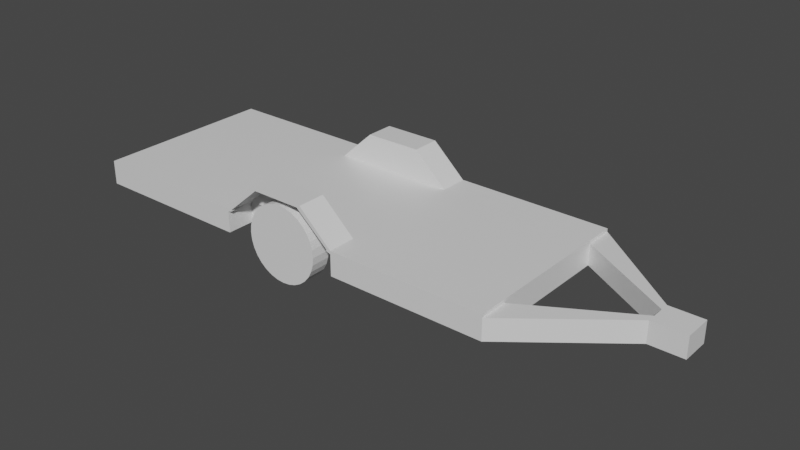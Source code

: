 # Source: trailer.blend  (saved by Blender 2.93.20; exported with 4.5.12 LTS)
import bpy
from mathutils import Matrix  # noqa: F401  (used for matrix-valued properties, if any)

bpy.ops.wm.read_factory_settings(use_empty=True)
scene = bpy.context.scene
scene.name = 'Scene'

# ---- collections
col_collection = bpy.data.collections.new('Collection'); scene.collection.children.link(col_collection)

# ---- materials (node trees are filled in below, after node groups)
mat_material = bpy.data.materials.new('Material')
mat_material.alpha_threshold = 0.0
mat_material.use_transparent_shadow = False
mat_material.line_color = (0.0, 0.0, 0.0, 1.0)

# ---- material node trees
mat_material.use_nodes = True; mat_material.node_tree.nodes.clear()
_N = mat_material.node_tree.nodes; _L = mat_material.node_tree.links
n0 = _N.new('ShaderNodeOutputMaterial'); n0.name = 'Material Output'; n0.location = (300, 300)
n1 = _N.new('ShaderNodeBsdfPrincipled'); n1.name = 'Principled BSDF'; n1.location = (10, 300)
n1.distribution = 'GGX'
n1.subsurface_method = 'BURLEY'
n1.inputs[2].default_value = 0.4
n1.inputs[3].default_value = 1.45
n1.inputs[27].default_value = (0.0, 0.0, 0.0, 1.0)
n1.inputs[28].default_value = 1.0
_L.new(n1.outputs[0], n0.inputs[0])
n0.is_active_output = True

# ---- world
world_world = bpy.data.worlds.new('World'); scene.world = world_world
world_world.use_nodes = True; world_world.node_tree.nodes.clear()
_N = world_world.node_tree.nodes; _L = world_world.node_tree.links
n0 = _N.new('ShaderNodeOutputWorld'); n0.name = 'World Output'; n0.location = (300, 300)
n1 = _N.new('ShaderNodeBackground'); n1.name = 'Background'; n1.location = (10, 300)
n1.inputs[0].default_value = (0.05088, 0.05088, 0.05088, 1.0)
_L.new(n1.outputs[0], n0.inputs[0])
n0.is_active_output = True
world_world.color = (0.05088, 0.05088, 0.05088)
world_world.use_sun_shadow = False
world_world.sun_shadow_jitter_overblur = 0.0

# ---- meshes
me_cylinder_002 = bpy.data.meshes.new('Cylinder.002')
me_cylinder_002.from_pydata([(0.0, 9.159, 3.989), (0.0, 7.123, 3.989), (0.7783, 9.159, 3.913), (0.7783, 7.123, 3.913), (1.527, 9.159, 3.686), (1.527, 7.123, 3.686), (2.216, 9.159, 3.317), (2.216, 7.123, 3.317), (2.821, 9.159, 2.821), (2.821, 7.123, 2.821), (3.317, 9.159, 2.216), (3.317, 7.123, 2.216), (3.686, 9.159, 1.527), (3.686, 7.123, 1.527), (3.913, 9.159, 0.7783), (3.913, 7.123, 0.7783), (3.989, 9.159, -1.299e-07), (3.989, 7.123, -2.189e-07), (3.913, 9.159, -0.7783), (3.913, 7.123, -0.7783), (3.686, 9.159, -1.527), (3.686, 7.123, -1.527), (3.317, 9.159, -2.216), (3.317, 7.123, -2.216), (2.821, 9.159, -2.821), (2.821, 7.123, -2.821), (2.216, 9.159, -3.317), (2.216, 7.123, -3.317), (1.527, 9.159, -3.686), (1.527, 7.123, -3.686), (0.7783, 9.159, -3.913), (0.7783, 7.123, -3.913), (-3.488e-07, 9.159, -3.989), (-3.488e-07, 7.123, -3.989), (-0.7783, 9.159, -3.913), (-0.7783, 7.123, -3.913), (-1.527, 9.159, -3.686), (-1.527, 7.123, -3.686), (-2.216, 9.159, -3.317), (-2.216, 7.123, -3.317), (-2.821, 9.159, -2.821), (-2.821, 7.123, -2.821), (-3.317, 9.159, -2.216), (-3.317, 7.123, -2.216), (-3.686, 9.159, -1.527), (-3.686, 7.123, -1.527), (-3.913, 9.159, -0.7783), (-3.913, 7.123, -0.7783), (-3.989, 9.159, 9.206e-08), (-3.989, 7.123, 3.092e-09), (-3.913, 9.159, 0.7783), (-3.913, 7.123, 0.7783), (-3.686, 9.159, 1.527), (-3.686, 7.123, 1.527), (-3.317, 9.159, 2.216), (-3.317, 7.123, 2.216), (-2.821, 9.159, 2.821), (-2.821, 7.123, 2.821), (-2.216, 9.159, 3.317), (-2.216, 7.123, 3.317), (-1.527, 9.159, 3.686), (-1.527, 7.123, 3.686), (-0.7783, 9.159, 3.913), (-0.7783, 7.123, 3.913), (22.88, -6.614, 1.79), (22.88, 6.614, 1.463), (22.88, 6.614, 1.79), (22.88, -6.614, 1.463), (-23.74, -6.614, 1.79), (-23.74, -6.614, 1.463), (-23.74, 6.614, 1.79), (-23.74, 6.614, 1.463), (22.88, -9.604, 1.463), (-23.74, -9.604, 1.463), (22.88, -9.604, 1.79), (-23.74, 9.604, 1.463), (-23.74, 9.604, 1.79), (22.88, 9.604, 1.79), (22.88, 9.604, 1.463), (-23.74, -9.604, 1.79), (6.536, -6.614, 1.463), (2.979, -6.614, 1.463), (-2.979, -6.614, 1.463), (-6.536, -6.614, 1.463), (6.536, 6.614, 1.79), (2.979, 6.614, 1.79), (-2.979, 6.614, 1.79), (-6.536, 6.614, 1.79), (-6.536, 6.614, 1.463), (-2.979, 6.614, 1.463), (2.979, 6.614, 1.463), (6.536, 6.614, 1.463), (-6.536, -6.614, 1.79), (-2.979, -6.614, 1.79), (2.979, -6.614, 1.79), (6.536, -6.614, 1.79), (6.068, -9.604, 1.62), (-6.068, -9.604, 1.62), (6.068, 9.604, 1.784), (-6.068, 9.604, 1.784), (-6.068, 9.604, 1.62), (6.068, 9.604, 1.62), (-6.068, -9.604, 1.784), (6.068, -9.604, 1.784), (2.979, 6.614, 5.044), (-2.979, 6.614, 5.044), (-2.979, -6.614, 5.044), (2.979, -6.614, 5.044), (2.627, 9.604, 4.78), (-2.627, 9.604, 4.78), (-2.979, -9.604, 5.044), (2.627, -9.604, 4.78), (6.536, -9.604, 1.463), (-6.536, -9.604, 1.463), (-6.536, 9.604, 1.463), (6.536, 9.604, 1.463), (-6.536, -9.604, 1.79), (6.536, -9.604, 1.79), (6.536, 9.604, 1.79), (-6.536, 9.604, 1.79), (2.979, 9.604, 5.044), (-2.979, 9.604, 5.044), (-2.627, -9.604, 4.78), (2.979, -9.604, 5.044), (6.068, 6.921, 1.784), (4.306, 6.921, 1.79), (-4.306, 6.921, 1.79), (-6.068, 6.921, 1.784), (-6.068, -6.921, 1.784), (-4.306, -6.921, 1.79), (4.306, -6.921, 1.79), (6.068, -6.921, 1.784), (-2.627, -6.921, 4.78), (-4.306, -6.921, 1.62), (4.306, -6.921, 1.62), (4.306, 6.921, 1.62), (-4.306, 6.921, 1.62), (2.627, 6.921, 4.78), (-2.627, 6.921, 4.78), (2.627, -6.921, 4.78), (6.068, -6.921, 1.62), (-6.068, -6.921, 1.62), (-6.068, 6.921, 1.62), (6.068, 6.921, 1.62), (-23.74, -6.614, -0.7384), (-23.74, 6.614, -0.7384), (22.88, -6.614, -0.7382), (22.88, -9.604, -0.7384), (-6.536, -9.604, -0.7384), (-23.74, -9.604, -0.7384), (6.536, 9.604, -0.7384), (22.88, 9.604, -0.7384), (-23.74, 9.604, -0.7384), (22.88, 6.614, -0.7382), (6.536, -6.614, -0.7384), (2.979, -6.614, -0.7384), (-2.979, -6.614, -0.7384), (-6.536, -6.614, -0.7384), (-6.536, 6.614, -0.7384), (-2.979, 6.614, -0.7384), (2.979, 6.614, -0.7384), (6.536, 6.614, -0.7384), (6.536, -9.604, -0.7384), (-6.536, 9.604, -0.7384), (33.13, -0.6228, 1.463), (33.13, -1.489, 1.463), (33.13, 1.489, 1.463), (33.13, 0.6228, 1.463), (33.59, -0.9759, -0.7384), (33.59, 0.9759, -0.7384), (33.59, -0.4168, -0.7381), (33.59, 0.4168, -0.7381), (36.63, -0.6228, 1.463), (36.63, -1.489, 1.463), (36.63, 1.489, 1.463), (36.63, 0.6228, 1.463), (36.17, -0.9759, -0.7384), (36.17, 0.9759, -0.7384), (36.17, -0.4168, -0.7381), (36.17, 0.4168, -0.7381), (33.13, -0.6228, -0.7382), (33.13, -1.489, -0.7384), (33.13, 1.489, -0.7384), (33.13, 0.6228, -0.7382), (36.63, -0.6228, -0.7381), (36.63, -1.489, -0.7384), (36.63, 1.489, -0.7384), (36.63, 0.6228, -0.7381), (33.59, 0.4168, -0.9014), (36.17, 0.4168, -0.9014), (36.17, -0.4168, -0.9014), (33.59, -0.4168, -0.9014), (33.59, -0.9759, -0.9016), (33.59, 0.9759, -0.9016), (36.17, -0.9759, -0.9016), (36.17, 0.9759, -0.9016), (0.0, -7.172, 3.989), (0.0, -9.207, 3.989), (0.7783, -7.172, 3.913), (0.7783, -9.207, 3.913), (1.527, -7.172, 3.686), (1.527, -9.207, 3.686), (2.216, -7.172, 3.317), (2.216, -9.207, 3.317), (2.821, -7.172, 2.821), (2.821, -9.207, 2.821), (3.317, -7.172, 2.216), (3.317, -9.207, 2.216), (3.686, -7.172, 1.527), (3.686, -9.207, 1.527), (3.913, -7.172, 0.7783), (3.913, -9.207, 0.7783), (3.989, -7.172, -1.299e-07), (3.989, -9.207, -2.189e-07), (3.913, -7.172, -0.7783), (3.913, -9.207, -0.7783), (3.686, -7.172, -1.527), (3.686, -9.207, -1.527), (3.317, -7.172, -2.216), (3.317, -9.207, -2.216), (2.821, -7.172, -2.821), (2.821, -9.207, -2.821), (2.216, -7.172, -3.317), (2.216, -9.207, -3.317), (1.527, -7.172, -3.686), (1.527, -9.207, -3.686), (0.7783, -7.172, -3.913), (0.7783, -9.207, -3.913), (-3.488e-07, -7.172, -3.989), (-3.488e-07, -9.207, -3.989), (-0.7783, -7.172, -3.913), (-0.7783, -9.207, -3.913), (-1.527, -7.172, -3.686), (-1.527, -9.207, -3.686), (-2.216, -7.172, -3.317), (-2.216, -9.207, -3.317), (-2.821, -7.172, -2.821), (-2.821, -9.207, -2.821), (-3.317, -7.172, -2.216), (-3.317, -9.207, -2.216), (-3.686, -7.172, -1.527), (-3.686, -9.207, -1.527), (-3.913, -7.172, -0.7783), (-3.913, -9.207, -0.7783), (-3.989, -7.172, 9.206e-08), (-3.989, -9.207, 3.092e-09), (-3.913, -7.172, 0.7783), (-3.913, -9.207, 0.7783), (-3.686, -7.172, 1.527), (-3.686, -9.207, 1.527), (-3.317, -7.172, 2.216), (-3.317, -9.207, 2.216), (-2.821, -7.172, 2.821), (-2.821, -9.207, 2.821), (-2.216, -7.172, 3.317), (-2.216, -9.207, 3.317), (-1.527, -7.172, 3.686), (-1.527, -9.207, 3.686), (-0.7783, -7.172, 3.913), (-0.7783, -9.207, 3.913)], [], [(0, 1, 3, 2), (2, 3, 5, 4), (4, 5, 7, 6), (6, 7, 9, 8), (8, 9, 11, 10), (10, 11, 13, 12), (12, 13, 15, 14), (14, 15, 17, 16), (16, 17, 19, 18), (18, 19, 21, 20), (20, 21, 23, 22), (22, 23, 25, 24), (24, 25, 27, 26), (26, 27, 29, 28), (28, 29, 31, 30), (30, 31, 33, 32), (32, 33, 35, 34), (34, 35, 37, 36), (36, 37, 39, 38), (38, 39, 41, 40), (40, 41, 43, 42), (42, 43, 45, 44), (44, 45, 47, 46), (46, 47, 49, 48), (48, 49, 51, 50), (50, 51, 53, 52), (52, 53, 55, 54), (54, 55, 57, 56), (56, 57, 59, 58), (58, 59, 61, 60), (3, 1, 63, 61, 59, 57, 55, 53, 51, 49, 47, 45, 43, 41, 39, 37, 35, 33, 31, 29, 27, 25, 23, 21, 19, 17, 15, 13, 11, 9, 7, 5), (60, 61, 63, 62), (62, 63, 1, 0), (0, 2, 4, 6, 8, 10, 12, 14, 16, 18, 20, 22, 24, 26, 28, 30, 32, 34, 36, 38, 40, 42, 44, 46, 48, 50, 52, 54, 56, 58, 60, 62), (92, 68, 70, 87), (71, 70, 68, 69), (70, 71, 75, 76), (114, 119, 76, 75), (112, 117, 74, 72), (95, 64, 74, 117), (87, 70, 76, 119), (69, 68, 79, 73), (66, 84, 118, 77), (94, 95, 107), (96, 112, 80, 140), (68, 92, 116, 79), (86, 87, 105), (99, 100, 142, 127), (93, 94, 107, 106), (73, 79, 116, 113), (115, 101, 143, 91), (78, 77, 118, 115), (101, 98, 124, 143), (64, 66, 65, 67), (74, 64, 67, 72), (66, 77, 78, 65), (64, 95, 84, 66), (95, 94, 85, 84), (94, 93, 86, 85), (93, 92, 87, 86), (104, 105, 121, 120), (106, 107, 123, 110), (98, 108, 137, 124), (103, 96, 140, 131), (118, 84, 104, 120), (116, 92, 106, 110), (84, 85, 104), (87, 119, 121, 105), (92, 93, 106), (95, 117, 123, 107), (85, 86, 105, 104), (109, 99, 127, 138), (100, 114, 88, 142), (97, 102, 128, 141), (102, 122, 132, 128), (111, 103, 131, 139), (113, 97, 141, 83), (102, 97, 113, 116), (96, 103, 117, 112), (98, 101, 115, 118), (100, 99, 119, 114), (109, 108, 120, 121), (111, 122, 110, 123), (103, 111, 123, 117), (122, 102, 116, 110), (99, 109, 121, 119), (108, 98, 118, 120), (130, 129, 132, 139), (126, 125, 137, 138), (129, 128, 132), (141, 128, 129, 133), (133, 129, 130, 134), (134, 130, 131, 140), (143, 124, 125, 135), (135, 125, 126, 136), (136, 126, 127, 142), (127, 126, 138), (131, 130, 139), (125, 124, 137), (134, 140, 80, 81), (133, 134, 81, 82), (141, 133, 82, 83), (136, 142, 88, 89), (135, 136, 89, 90), (143, 135, 90, 91), (108, 109, 138, 137), (122, 111, 139, 132), (112, 72, 147, 162), (73, 113, 148, 149), (115, 91, 161, 150), (71, 69, 144, 145), (80, 112, 162, 154), (72, 67, 164, 165), (88, 114, 163, 158), (78, 115, 150, 151), (67, 65, 153, 146), (148, 157, 144, 149), (152, 145, 158, 163), (150, 161, 153, 151), (147, 146, 154, 162), (146, 153, 161, 154), (145, 144, 157, 158), (155, 160, 159, 156), (156, 159, 158, 157), (154, 161, 160, 155), (75, 71, 145, 152), (89, 88, 158, 159), (113, 83, 157, 148), (81, 80, 154, 155), (90, 89, 159, 160), (82, 81, 155, 156), (114, 75, 152, 163), (69, 73, 149, 144), (91, 90, 160, 161), (83, 82, 156, 157), (146, 147, 181, 180), (175, 187, 184, 172), (170, 168, 192, 191), (153, 65, 167, 183), (151, 153, 183, 182), (147, 72, 165, 181), (65, 78, 166, 167), (67, 146, 180, 164), (78, 151, 182, 166), (173, 172, 184, 185), (175, 174, 186, 187), (166, 182, 186, 174), (167, 166, 174, 175), (176, 178, 190, 194), (167, 175, 172, 164), (181, 165, 173, 185), (165, 164, 172, 173), (177, 169, 193, 195), (183, 167, 164, 180), (168, 170, 180, 181), (171, 169, 182, 183), (178, 176, 185, 184), (177, 179, 187, 186), (169, 177, 186, 182), (176, 168, 181, 185), (179, 178, 184, 187), (170, 171, 183, 180), (193, 188, 189, 195), (191, 192, 194, 190), (189, 188, 191, 190), (171, 170, 191, 188), (168, 176, 194, 192), (179, 177, 195, 189), (169, 171, 188, 193), (178, 179, 189, 190), (196, 197, 199, 198), (198, 199, 201, 200), (200, 201, 203, 202), (202, 203, 205, 204), (204, 205, 207, 206), (206, 207, 209, 208), (208, 209, 211, 210), (210, 211, 213, 212), (212, 213, 215, 214), (214, 215, 217, 216), (216, 217, 219, 218), (218, 219, 221, 220), (220, 221, 223, 222), (222, 223, 225, 224), (224, 225, 227, 226), (226, 227, 229, 228), (228, 229, 231, 230), (230, 231, 233, 232), (232, 233, 235, 234), (234, 235, 237, 236), (236, 237, 239, 238), (238, 239, 241, 240), (240, 241, 243, 242), (242, 243, 245, 244), (244, 245, 247, 246), (246, 247, 249, 248), (248, 249, 251, 250), (250, 251, 253, 252), (252, 253, 255, 254), (254, 255, 257, 256), (199, 197, 259, 257, 255, 253, 251, 249, 247, 245, 243, 241, 239, 237, 235, 233, 231, 229, 227, 225, 223, 221, 219, 217, 215, 213, 211, 209, 207, 205, 203, 201), (256, 257, 259, 258), (258, 259, 197, 196), (196, 198, 200, 202, 204, 206, 208, 210, 212, 214, 216, 218, 220, 222, 224, 226, 228, 230, 232, 234, 236, 238, 240, 242, 244, 246, 248, 250, 252, 254, 256, 258)])
_uv = me_cylinder_002.uv_layers.new(name='UVMap')
_uv.uv.foreach_set('vector', [1.0, 0.5, 1.0, 1.0, 0.9688, 1.0, 0.9688, 0.5, 0.9688, 0.5, 0.9688, 1.0, 0.9375, 1.0, 0.9375, 0.5, 0.9375, 0.5, 0.9375, 1.0, 0.9062, 1.0, 0.9062, 0.5, 0.9062, 0.5, 0.9062, 1.0, 0.875, 1.0, 0.875, 0.5, 0.875, 0.5, 0.875, 1.0, 0.8438, 1.0, 0.8438, 0.5, 0.8438, 0.5, 0.8438, 1.0, 0.8125, 1.0, 0.8125, 0.5, 0.8125, 0.5, 0.8125, 1.0, 0.7812, 1.0, 0.7812, 0.5, 0.7812, 0.5, 0.7812, 1.0, 0.75, 1.0, 0.75, 0.5, 0.75, 0.5, 0.75, 1.0, 0.7188, 1.0, 0.7188, 0.5, 0.7188, 0.5, 0.7188, 1.0, 0.6875, 1.0, 0.6875, 0.5, 0.6875, 0.5, 0.6875, 1.0, 0.6562, 1.0, 0.6562, 0.5, 0.6562, 0.5, 0.6562, 1.0, 0.625, 1.0, 0.625, 0.5, 0.625, 0.5, 0.625, 1.0, 0.5938, 1.0, 0.5938, 0.5, 0.5938, 0.5, 0.5938, 1.0, 0.5625, 1.0, 0.5625, 0.5, 0.5625, 0.5, 0.5625, 1.0, 0.5312, 1.0, 0.5312, 0.5, 0.5312, 0.5, 0.5312, 1.0, 0.5, 1.0, 0.5, 0.5, 0.5, 0.5, 0.5, 1.0, 0.4688, 1.0, 0.4688, 0.5, 0.4688, 0.5, 0.4688, 1.0, 0.4375, 1.0, 0.4375, 0.5, 0.4375, 0.5, 0.4375, 1.0, 0.4062, 1.0, 0.4062, 0.5, 0.4062, 0.5, 0.4062, 1.0, 0.375, 1.0, 0.375, 0.5, 0.375, 0.5, 0.375, 1.0, 0.3438, 1.0, 0.3438, 0.5, 0.3438, 0.5, 0.3438, 1.0, 0.3125, 1.0, 0.3125, 0.5, 0.3125, 0.5, 0.3125, 1.0, 0.2812, 1.0, 0.2812, 0.5, 0.2812, 0.5, 0.2812, 1.0, 0.25, 1.0, 0.25, 0.5, 0.25, 0.5, 0.25, 1.0, 0.2188, 1.0, 0.2188, 0.5, 0.2188, 0.5, 0.2188, 1.0, 0.1875, 1.0, 0.1875, 0.5, 0.1875, 0.5, 0.1875, 1.0, 0.1562, 1.0, 0.1562, 0.5, 0.1562, 0.5, 0.1562, 1.0, 0.125, 1.0, 0.125, 0.5, 0.125, 0.5, 0.125, 1.0, 0.09375, 1.0, 0.09375, 0.5, 0.09375, 0.5, 0.09375, 1.0, 0.0625, 1.0, 0.0625, 0.5, 0.2968, 0.4854, 0.25, 0.49, 0.2032, 0.4854, 0.1582, 0.4717, 0.1167, 0.4496, 0.08029, 0.4197, 0.05045, 0.3833, 0.02827, 0.3418, 0.01461, 0.2968, 0.01, 0.25, 0.01461, 0.2032, 0.02827, 0.1582, 0.05045, 0.1167, 0.08029, 0.08029, 0.1167, 0.05045, 0.1582, 0.02827, 0.2032, 0.01461, 0.25, 0.01, 0.2968, 0.01461, 0.3418, 0.02827, 0.3833, 0.05045, 0.4197, 0.08029, 0.4496, 0.1167, 0.4717, 0.1582, 0.4854, 0.2032, 0.49, 0.25, 0.4854, 0.2968, 0.4717, 0.3418, 0.4496, 0.3833, 0.4197, 0.4197, 0.3833, 0.4496, 0.3418, 0.4717, 0.0625, 0.5, 0.0625, 1.0, 0.03125, 1.0, 0.03125, 0.5, 0.03125, 0.5, 0.03125, 1.0, 0.0, 1.0, 0.0, 0.5, 0.75, 0.49, 0.7968, 0.4854, 0.8418, 0.4717, 0.8833, 0.4496, 0.9197, 0.4197, 0.9496, 0.3833, 0.9717, 0.3418, 0.9854, 0.2968, 0.99, 0.25, 0.9854, 0.2032, 0.9717, 0.1582, 0.9496, 0.1167, 0.9197, 0.08029, 0.8833, 0.05045, 0.8418, 0.02827, 0.7968, 0.01461, 0.75, 0.01, 0.7032, 0.01461, 0.6582, 0.02827, 0.6167, 0.05045, 0.5803, 0.08029, 0.5504, 0.1167, 0.5283, 0.1582, 0.5146, 0.2032, 0.51, 0.25, 0.5146, 0.2968, 0.5283, 0.3418, 0.5504, 0.3833, 0.5803, 0.4197, 0.6167, 0.4496, 0.6582, 0.4717, 0.7032, 0.4854, 0.825, 0.5, 0.875, 0.5, 0.875, 0.75, 0.825, 0.75, 0.375, 0.0, 0.625, 0.0, 0.625, 0.25, 0.375, 0.25, 0.625, 0.0, 0.375, 0.0, 0.375, 0.0, 0.625, 0.0, 0.375, 0.95, 0.625, 0.95, 0.625, 1.0, 0.375, 1.0, 0.375, 0.45, 0.625, 0.45, 0.625, 0.5, 0.375, 0.5, 0.675, 0.5, 0.625, 0.5, 0.625, 0.5, 0.675, 0.5, 0.825, 0.75, 0.875, 0.75, 0.875, 0.75, 0.825, 0.75, 0.375, 0.25, 0.625, 0.25, 0.625, 0.25, 0.375, 0.25, 0.625, 0.75, 0.675, 0.75, 0.675, 0.75, 0.625, 0.75, 0.725, 0.5, 0.675, 0.5, 0.725, 0.5, 0.495, 0.4171, 0.375, 0.45, 0.375, 0.45, 0.495, 0.4171, 0.875, 0.5, 0.825, 0.5, 0.825, 0.5, 0.875, 0.5, 0.775, 0.75, 0.825, 0.75, 0.775, 0.75, 0.625, 0.9171, 0.495, 0.9171, 0.495, 0.9171, 0.625, 0.9171, 0.775, 0.5, 0.725, 0.5, 0.725, 0.5, 0.775, 0.5, 0.375, 0.25, 0.625, 0.25, 0.625, 0.3, 0.375, 0.3, 0.375, 0.8, 0.495, 0.8329, 0.495, 0.8329, 0.375, 0.8, 0.375, 0.75, 0.625, 0.75, 0.625, 0.8, 0.375, 0.8, 0.495, 0.8329, 0.625, 0.8329, 0.625, 0.8329, 0.495, 0.8329, 0.625, 0.5, 0.625, 0.75, 0.625, 0.75, 0.625, 0.5, 0.625, 0.5, 0.625, 0.5, 0.625, 0.5, 0.625, 0.5, 0.625, 0.75, 0.625, 0.75, 0.625, 0.75, 0.625, 0.75, 0.625, 0.5, 0.675, 0.5, 0.675, 0.75, 0.625, 0.75, 0.675, 0.5, 0.725, 0.5, 0.725, 0.75, 0.675, 0.75, 0.725, 0.5, 0.775, 0.5, 0.775, 0.75, 0.725, 0.75, 0.775, 0.5, 0.825, 0.5, 0.825, 0.75, 0.775, 0.75, 0.725, 0.75, 0.775, 0.75, 0.775, 0.75, 0.725, 0.75, 0.775, 0.5, 0.725, 0.5, 0.725, 0.5, 0.775, 0.5, 0.625, 0.8329, 0.625, 0.8805, 0.625, 0.8805, 0.625, 0.8329, 0.625, 0.4171, 0.495, 0.4171, 0.495, 0.4171, 0.625, 0.4171, 0.675, 0.75, 0.675, 0.75, 0.675, 0.75, 0.675, 0.75, 0.825, 0.5, 0.825, 0.5, 0.825, 0.5, 0.825, 0.5, 0.675, 0.75, 0.725, 0.75, 0.675, 0.75, 0.825, 0.75, 0.825, 0.75, 0.825, 0.75, 0.825, 0.75, 0.825, 0.5, 0.775, 0.5, 0.825, 0.5, 0.675, 0.5, 0.675, 0.5, 0.675, 0.5, 0.675, 0.5, 0.725, 0.75, 0.775, 0.75, 0.775, 0.75, 0.725, 0.75, 0.625, 0.9171, 0.625, 0.9171, 0.625, 0.9171, 0.625, 0.9171, 0.495, 0.9171, 0.375, 0.95, 0.375, 0.95, 0.495, 0.9171, 0.495, 0.3329, 0.625, 0.3329, 0.625, 0.3329, 0.495, 0.3329, 0.625, 0.3329, 0.625, 0.3805, 0.625, 0.3805, 0.625, 0.3329, 0.625, 0.4171, 0.625, 0.4171, 0.625, 0.4171, 0.625, 0.4171, 0.375, 0.3, 0.495, 0.3329, 0.495, 0.3329, 0.375, 0.3, 0.625, 0.3329, 0.495, 0.3329, 0.375, 0.3, 0.625, 0.3, 0.495, 0.4171, 0.625, 0.4171, 0.625, 0.45, 0.375, 0.45, 0.625, 0.8329, 0.495, 0.8329, 0.375, 0.8, 0.625, 0.8, 0.495, 0.9171, 0.625, 0.9171, 0.625, 0.95, 0.375, 0.95, 0.625, 0.8818, 0.625, 0.8805, 0.625, 0.85, 0.625, 0.9, 0.625, 0.3818, 0.625, 0.3805, 0.625, 0.35, 0.625, 0.4, 0.625, 0.4171, 0.625, 0.4171, 0.625, 0.45, 0.625, 0.45, 0.625, 0.3805, 0.625, 0.3329, 0.625, 0.3, 0.625, 0.35, 0.625, 0.9171, 0.625, 0.9171, 0.625, 0.95, 0.625, 0.95, 0.625, 0.8805, 0.625, 0.8329, 0.625, 0.8, 0.625, 0.85, 0.625, 0.4, 0.625, 0.35, 0.625, 0.3805, 0.625, 0.3818, 0.625, 0.9, 0.625, 0.85, 0.625, 0.8805, 0.625, 0.8818, 0.625, 0.35, 0.625, 0.3329, 0.625, 0.3805, 0.495, 0.3329, 0.625, 0.3329, 0.625, 0.35, 0.495, 0.35, 0.495, 0.35, 0.625, 0.35, 0.625, 0.4, 0.495, 0.4, 0.495, 0.4, 0.625, 0.4, 0.625, 0.4171, 0.495, 0.4171, 0.495, 0.8329, 0.625, 0.8329, 0.625, 0.85, 0.495, 0.85, 0.495, 0.85, 0.625, 0.85, 0.625, 0.9, 0.495, 0.9, 0.495, 0.9, 0.625, 0.9, 0.625, 0.9171, 0.495, 0.9171, 0.625, 0.9171, 0.625, 0.9, 0.625, 0.9171, 0.625, 0.4171, 0.625, 0.4, 0.625, 0.4171, 0.625, 0.85, 0.625, 0.8329, 0.625, 0.8805, 0.495, 0.4, 0.495, 0.4171, 0.375, 0.45, 0.375, 0.4, 0.495, 0.35, 0.495, 0.4, 0.375, 0.4, 0.375, 0.35, 0.495, 0.3329, 0.495, 0.35, 0.375, 0.35, 0.375, 0.3, 0.495, 0.9, 0.495, 0.9171, 0.375, 0.95, 0.375, 0.9, 0.495, 0.85, 0.495, 0.9, 0.375, 0.9, 0.375, 0.85, 0.495, 0.8329, 0.495, 0.85, 0.375, 0.85, 0.375, 0.8, 0.625, 0.8805, 0.625, 0.8818, 0.625, 0.8818, 0.625, 0.8805, 0.625, 0.3805, 0.625, 0.3818, 0.625, 0.3818, 0.625, 0.3805, 0.375, 0.45, 0.375, 0.5, 0.375, 0.5, 0.375, 0.45, 0.375, 0.25, 0.375, 0.3, 0.375, 0.3, 0.375, 0.25, 0.375, 0.8, 0.375, 0.8, 0.375, 0.8, 0.375, 0.8, 0.375, 0.0, 0.375, 0.25, 0.375, 0.25, 0.375, 0.0, 0.375, 0.45, 0.375, 0.45, 0.375, 0.45, 0.375, 0.45, 0.625, 0.5, 0.625, 0.5, 0.625, 0.5, 0.625, 0.5, 0.375, 0.95, 0.375, 0.95, 0.375, 0.95, 0.375, 0.95, 0.375, 0.75, 0.375, 0.8, 0.375, 0.8, 0.375, 0.75, 0.625, 0.5, 0.625, 0.75, 0.625, 0.75, 0.625, 0.5, 0.375, 0.3, 0.375, 0.3, 0.375, 0.25, 0.375, 0.25, 0.375, 1.0, 0.375, 0.0, 0.375, 0.95, 0.375, 0.95, 0.375, 0.8, 0.375, 0.8, 0.625, 0.75, 0.625, 0.75, 0.375, 0.5, 0.625, 0.5, 0.375, 0.45, 0.375, 0.45, 0.625, 0.5, 0.625, 0.75, 0.375, 0.8, 0.375, 0.45, 0.375, 0.0, 0.375, 0.25, 0.375, 0.3, 0.375, 0.95, 0.375, 0.4, 0.375, 0.85, 0.375, 0.9, 0.375, 0.35, 0.375, 0.35, 0.375, 0.9, 0.375, 0.95, 0.375, 0.3, 0.375, 0.45, 0.375, 0.8, 0.375, 0.85, 0.375, 0.4, 0.375, 0.0, 0.375, 0.0, 0.375, 0.0, 0.375, 0.0, 0.375, 0.9, 0.375, 0.95, 0.375, 0.95, 0.375, 0.9, 0.375, 0.3, 0.375, 0.3, 0.375, 0.3, 0.375, 0.3, 0.375, 0.4, 0.375, 0.45, 0.375, 0.45, 0.375, 0.4, 0.375, 0.85, 0.375, 0.9, 0.375, 0.9, 0.375, 0.85, 0.375, 0.35, 0.375, 0.4, 0.375, 0.4, 0.375, 0.35, 0.375, 0.95, 0.375, 1.0, 0.375, 1.0, 0.375, 0.95, 0.375, 0.25, 0.375, 0.25, 0.375, 0.25, 0.375, 0.25, 0.375, 0.8, 0.375, 0.85, 0.375, 0.85, 0.375, 0.8, 0.375, 0.3, 0.375, 0.35, 0.375, 0.35, 0.375, 0.3, 0.625, 0.5, 0.375, 0.5, 0.375, 0.5, 0.625, 0.5, 0.625, 0.75, 0.625, 0.75, 0.625, 0.5, 0.625, 0.5, 0.625, 0.5, 0.3839, 0.5, 0.3839, 0.5, 0.625, 0.5, 0.625, 0.75, 0.625, 0.75, 0.625, 0.75, 0.625, 0.75, 0.625, 0.75, 0.625, 0.75, 0.625, 0.75, 0.625, 0.75, 0.375, 0.5, 0.375, 0.5, 0.375, 0.5, 0.375, 0.5, 0.625, 0.75, 0.625, 0.75, 0.625, 0.75, 0.625, 0.75, 0.625, 0.5, 0.625, 0.5, 0.625, 0.5, 0.625, 0.5, 0.375, 0.75, 0.375, 0.75, 0.375, 0.75, 0.375, 0.75, 0.625, 0.5, 0.625, 0.5, 0.625, 0.5, 0.625, 0.5, 0.625, 0.75, 0.625, 0.75, 0.625, 0.75, 0.625, 0.75, 0.375, 0.75, 0.375, 0.75, 0.375, 0.75, 0.375, 0.75, 0.625, 0.75, 0.625, 0.75, 0.625, 0.75, 0.625, 0.75, 0.3839, 0.5, 0.625, 0.5, 0.625, 0.5, 0.3839, 0.5, 0.625, 0.75, 0.625, 0.75, 0.625, 0.5, 0.625, 0.5, 0.375, 0.5, 0.375, 0.5, 0.375, 0.5, 0.375, 0.5, 0.625, 0.5, 0.625, 0.5, 0.625, 0.5, 0.625, 0.5, 0.625, 0.75, 0.625, 0.75, 0.625, 0.75, 0.625, 0.75, 0.625, 0.75, 0.625, 0.75, 0.625, 0.5, 0.625, 0.5, 0.3839, 0.5, 0.625, 0.5, 0.625, 0.5, 0.375, 0.5, 0.625, 0.75, 0.625, 0.75, 0.625, 0.75, 0.625, 0.75, 0.625, 0.5, 0.3839, 0.5, 0.375, 0.5, 0.625, 0.5, 0.625, 0.75, 0.625, 0.75, 0.625, 0.75, 0.625, 0.75, 0.625, 0.75, 0.625, 0.75, 0.625, 0.75, 0.625, 0.75, 0.3839, 0.5, 0.3839, 0.5, 0.375, 0.5, 0.375, 0.5, 0.625, 0.75, 0.625, 0.5, 0.625, 0.5, 0.625, 0.75, 0.625, 0.5, 0.625, 0.75, 0.625, 0.75, 0.625, 0.5, 0.625, 0.75, 0.625, 0.75, 0.625, 0.75, 0.625, 0.75, 0.625, 0.5, 0.3839, 0.5, 0.3839, 0.5, 0.625, 0.5, 0.625, 0.75, 0.625, 0.75, 0.625, 0.5, 0.625, 0.5, 0.625, 0.75, 0.625, 0.5, 0.625, 0.5, 0.625, 0.75, 0.3839, 0.5, 0.3839, 0.5, 0.3839, 0.5, 0.3839, 0.5, 0.625, 0.75, 0.625, 0.75, 0.625, 0.75, 0.625, 0.75, 0.625, 0.75, 0.625, 0.75, 0.625, 0.75, 0.625, 0.75, 0.625, 0.5, 0.625, 0.75, 0.625, 0.75, 0.625, 0.5, 1.0, 0.5, 1.0, 1.0, 0.9688, 1.0, 0.9688, 0.5, 0.9688, 0.5, 0.9688, 1.0, 0.9375, 1.0, 0.9375, 0.5, 0.9375, 0.5, 0.9375, 1.0, 0.9062, 1.0, 0.9062, 0.5, 0.9062, 0.5, 0.9062, 1.0, 0.875, 1.0, 0.875, 0.5, 0.875, 0.5, 0.875, 1.0, 0.8438, 1.0, 0.8438, 0.5, 0.8438, 0.5, 0.8438, 1.0, 0.8125, 1.0, 0.8125, 0.5, 0.8125, 0.5, 0.8125, 1.0, 0.7812, 1.0, 0.7812, 0.5, 0.7812, 0.5, 0.7812, 1.0, 0.75, 1.0, 0.75, 0.5, 0.75, 0.5, 0.75, 1.0, 0.7188, 1.0, 0.7188, 0.5, 0.7188, 0.5, 0.7188, 1.0, 0.6875, 1.0, 0.6875, 0.5, 0.6875, 0.5, 0.6875, 1.0, 0.6562, 1.0, 0.6562, 0.5, 0.6562, 0.5, 0.6562, 1.0, 0.625, 1.0, 0.625, 0.5, 0.625, 0.5, 0.625, 1.0, 0.5938, 1.0, 0.5938, 0.5, 0.5938, 0.5, 0.5938, 1.0, 0.5625, 1.0, 0.5625, 0.5, 0.5625, 0.5, 0.5625, 1.0, 0.5312, 1.0, 0.5312, 0.5, 0.5312, 0.5, 0.5312, 1.0, 0.5, 1.0, 0.5, 0.5, 0.5, 0.5, 0.5, 1.0, 0.4688, 1.0, 0.4688, 0.5, 0.4688, 0.5, 0.4688, 1.0, 0.4375, 1.0, 0.4375, 0.5, 0.4375, 0.5, 0.4375, 1.0, 0.4062, 1.0, 0.4062, 0.5, 0.4062, 0.5, 0.4062, 1.0, 0.375, 1.0, 0.375, 0.5, 0.375, 0.5, 0.375, 1.0, 0.3438, 1.0, 0.3438, 0.5, 0.3438, 0.5, 0.3438, 1.0, 0.3125, 1.0, 0.3125, 0.5, 0.3125, 0.5, 0.3125, 1.0, 0.2812, 1.0, 0.2812, 0.5, 0.2812, 0.5, 0.2812, 1.0, 0.25, 1.0, 0.25, 0.5, 0.25, 0.5, 0.25, 1.0, 0.2188, 1.0, 0.2188, 0.5, 0.2188, 0.5, 0.2188, 1.0, 0.1875, 1.0, 0.1875, 0.5, 0.1875, 0.5, 0.1875, 1.0, 0.1562, 1.0, 0.1562, 0.5, 0.1562, 0.5, 0.1562, 1.0, 0.125, 1.0, 0.125, 0.5, 0.125, 0.5, 0.125, 1.0, 0.09375, 1.0, 0.09375, 0.5, 0.09375, 0.5, 0.09375, 1.0, 0.0625, 1.0, 0.0625, 0.5, 0.2968, 0.4854, 0.25, 0.49, 0.2032, 0.4854, 0.1582, 0.4717, 0.1167, 0.4496, 0.08029, 0.4197, 0.05045, 0.3833, 0.02827, 0.3418, 0.01461, 0.2968, 0.01, 0.25, 0.01461, 0.2032, 0.02827, 0.1582, 0.05045, 0.1167, 0.08029, 0.08029, 0.1167, 0.05045, 0.1582, 0.02827, 0.2032, 0.01461, 0.25, 0.01, 0.2968, 0.01461, 0.3418, 0.02827, 0.3833, 0.05045, 0.4197, 0.08029, 0.4496, 0.1167, 0.4717, 0.1582, 0.4854, 0.2032, 0.49, 0.25, 0.4854, 0.2968, 0.4717, 0.3418, 0.4496, 0.3833, 0.4197, 0.4197, 0.3833, 0.4496, 0.3418, 0.4717, 0.0625, 0.5, 0.0625, 1.0, 0.03125, 1.0, 0.03125, 0.5, 0.03125, 0.5, 0.03125, 1.0, 0.0, 1.0, 0.0, 0.5, 0.75, 0.49, 0.7968, 0.4854, 0.8418, 0.4717, 0.8833, 0.4496, 0.9197, 0.4197, 0.9496, 0.3833, 0.9717, 0.3418, 0.9854, 0.2968, 0.99, 0.25, 0.9854, 0.2032, 0.9717, 0.1582, 0.9496, 0.1167, 0.9197, 0.08029, 0.8833, 0.05045, 0.8418, 0.02827, 0.7968, 0.01461, 0.75, 0.01, 0.7032, 0.01461, 0.6582, 0.02827, 0.6167, 0.05045, 0.5803, 0.08029, 0.5504, 0.1167, 0.5283, 0.1582, 0.5146, 0.2032, 0.51, 0.25, 0.5146, 0.2968, 0.5283, 0.3418, 0.5504, 0.3833, 0.5803, 0.4197, 0.6167, 0.4496, 0.6582, 0.4717, 0.7032, 0.4854])
me_cylinder_002.materials.append(mat_material)
me_cylinder_002.use_remesh_fix_poles = True
me_cylinder_002.use_remesh_preserve_attributes = False
me_cylinder_002.update()

# ---- objects
ob_trailer = bpy.data.objects.new('Trailer', me_cylinder_002)

# ---- transforms, parenting, visibility, modifiers, constraints
ob_trailer.location = (0.0, 0.0, 0.0)

# ---- collection membership
col_collection.objects.link(ob_trailer)

# ---- scene / render settings (as saved in the file)
scene.frame_start = 1; scene.frame_end = 250; scene.frame_set(1)
scene.render.engine = 'BLENDER_EEVEE_NEXT'
scene.cycles.use_denoising = False
scene.cycles.samples = 128
scene.cycles.sampling_pattern = 'TABULATED_SOBOL'
scene.cycles.use_adaptive_sampling = False
scene.cycles.use_light_tree = False
scene.view_settings.view_transform = 'Filmic'
bpy.context.view_layer.update()

# ---- added for rendering (the .blend has no active camera and no usable light): camera, sun
cam_auto = bpy.data.cameras.new('AutoCamera')
cam_auto.lens = 50.0
cam_auto.sensor_width = 36.0
cam_auto.clip_end = 1039.03
ob_auto_camera = bpy.data.objects.new('AutoCamera', cam_auto)
scene.collection.objects.link(ob_auto_camera)
ob_auto_camera.location = (65.6466, -71.0452, 47.8909)
ob_auto_camera.rotation_euler = (1.09748, -7.21219e-08, 0.694738)
scene.camera = ob_auto_camera
light_auto_sun = bpy.data.lights.new('AutoSun', 'SUN')
light_auto_sun.energy = 3.0
light_auto_sun.angle = 0.0523599
ob_auto_sun = bpy.data.objects.new('AutoSun', light_auto_sun)
scene.collection.objects.link(ob_auto_sun)
ob_auto_sun.rotation_euler = (0.872665, 0.174533, 0.523599)
bpy.context.view_layer.update()
